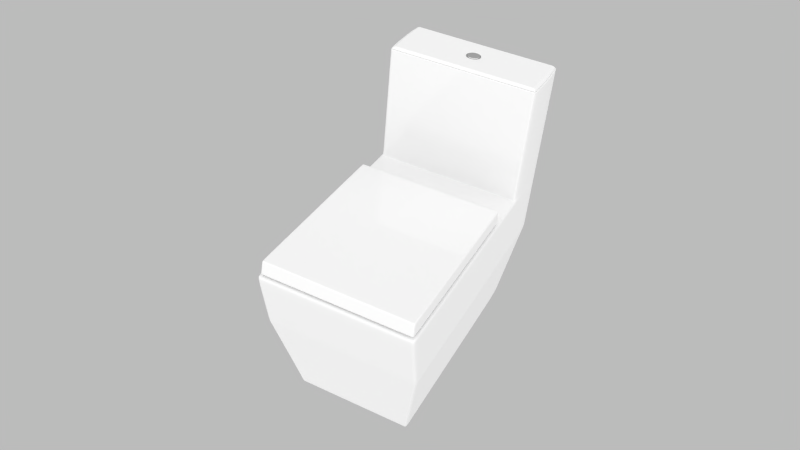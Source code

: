 # Source: Toilet.blend  (saved by Blender 2.78.0; exported with 4.5.12 LTS)
import bpy
from mathutils import Matrix  # noqa: F401  (used for matrix-valued properties, if any)

bpy.ops.wm.read_factory_settings(use_empty=True)
scene = bpy.context.scene
scene.name = 'Scene'

# ---- collections
col_collection_1 = bpy.data.collections.new('Collection 1'); scene.collection.children.link(col_collection_1)
col_collection_2 = bpy.data.collections.new('Collection 2'); scene.collection.children.link(col_collection_2)

# ---- materials (node trees are filled in below, after node groups)
mat_chrome = bpy.data.materials.new('Chrome')
mat_chrome.alpha_threshold = 0.0
mat_chrome.diffuse_color = (0.85, 0.85, 0.85, 1.0)
mat_chrome.roughness = 0.5
mat_chrome.line_color = (0.0, 0.0, 0.0, 1.0)
mat_crockery = bpy.data.materials.new('Crockery')
mat_crockery.alpha_threshold = 0.0
mat_crockery.diffuse_color = (1.0, 1.0, 1.0, 1.0)
mat_crockery.roughness = 0.5
mat_crockery.line_color = (0.0, 0.0, 0.0, 1.0)

# ---- material node trees
mat_chrome.use_nodes = True; mat_chrome.node_tree.nodes.clear()
_N = mat_chrome.node_tree.nodes; _L = mat_chrome.node_tree.links
n0 = _N.new('ShaderNodeBsdfAnisotropic'); n0.name = 'Glossy BSDF'; n0.location = (100, 300)
n0.distribution = 'BECKMANN'
n0.inputs[0].default_value = (0.5867, 0.5867, 0.5867, 1.0)
n0.inputs[1].default_value = 0.0
n1 = _N.new('ShaderNodeMixShader'); n1.name = 'Mix Shader'; n1.location = (334, 444)
n1.width = 150
n1.inputs[0].default_value = 0.85
n2 = _N.new('ShaderNodeBsdfDiffuse'); n2.name = 'Diffuse BSDF'; n2.location = (100, 435)
n2.inputs[0].default_value = (0.5935, 0.5935, 0.5935, 1.0)
n3 = _N.new('ShaderNodeOutputMaterial'); n3.name = 'Material Output'; n3.location = (562, 372)
n3.width = 120
_L.new(n0.outputs[0], n1.inputs[2])
_L.new(n2.outputs[0], n1.inputs[1])
_L.new(n1.outputs[0], n3.inputs[0])
n3.is_active_output = True
mat_crockery.use_nodes = True; mat_crockery.node_tree.nodes.clear()
_N = mat_crockery.node_tree.nodes; _L = mat_crockery.node_tree.links
n0 = _N.new('ShaderNodeBsdfDiffuse'); n0.name = 'Diffuse BSDF'; n0.location = (-59, 408)
n1 = _N.new('ShaderNodeOutputMaterial'); n1.name = 'Material Output'; n1.location = (364, 333)
n1.width = 120
n2 = _N.new('ShaderNodeMixShader'); n2.name = 'Mix Shader'; n2.location = (154, 371)
n2.width = 150
n2.inputs[0].default_value = 0.05
n3 = _N.new('ShaderNodeBsdfAnisotropic'); n3.name = 'Glossy BSDF'; n3.location = (-93, 303)
n3.distribution = 'BECKMANN'
n3.inputs[0].default_value = (1.0, 1.0, 1.0, 1.0)
n3.inputs[1].default_value = 0.0
_L.new(n3.outputs[0], n2.inputs[2])
_L.new(n2.outputs[0], n1.inputs[0])
_L.new(n0.outputs[0], n2.inputs[1])
n1.is_active_output = True

# ---- world
world_world = bpy.data.worlds.new('World'); scene.world = world_world
world_world.use_nodes = True; world_world.node_tree.nodes.clear()
_N = world_world.node_tree.nodes; _L = world_world.node_tree.links
n0 = _N.new('ShaderNodeOutputWorld'); n0.name = 'World Output'; n0.location = (300, 300)
n0.width = 120
n1 = _N.new('ShaderNodeBackground'); n1.name = 'Background'; n1.location = (10, 300)
n1.width = 150
n1.inputs[0].default_value = (0.5, 0.5, 0.5, 1.0)
_L.new(n1.outputs[0], n0.inputs[0])
n0.is_active_output = True
world_world.color = (0.05088, 0.05088, 0.05088)
world_world.use_sun_shadow = False
world_world.sun_shadow_jitter_overblur = 0.0
world_world.cycles.sampling_method = 'NONE'
world_world.cycles.sample_map_resolution = 256
world_world.light_settings.ao_factor = 0.25

# ---- cameras
cam_camera = bpy.data.cameras.new('Camera')
cam_camera.clip_end = 100.0
cam_camera.lens = 35.0
cam_camera.sensor_width = 32.0
cam_camera.sensor_height = 18.0
cam_camera.ortho_scale = 7.314
cam_camera.dof.focus_distance = 0.0

# ---- lights
light_sun = bpy.data.lights.new('Sun', 'SUN')
light_sun.transmission_factor = 0.0
light_sun.angle = 3.122
light_sun.energy = 2.5
light_sun.shadow_buffer_clip_start = 0.5
light_sun.shadow_soft_size = 100.0
light_sun.shadow_cascade_max_distance = 1000.0

# ---- meshes
me_plane_007 = bpy.data.meshes.new('Plane.007')
me_plane_007.from_pydata([(-0.01358, -0.01408, 0.004094), (-0.01921, -0.0004938, 0.004094), (-0.01358, 0.01309, 0.004094), (2.003e-09, 0.01872, 0.004094), (0.01358, 0.01309, 0.004094), (0.01921, -0.0004938, 0.004094), (0.01358, -0.01408, 0.004094), (-1.356e-09, -0.0197, 0.004094), (-0.01213, -0.01262, 0.004224), (-0.01715, -0.0004938, 0.004224), (-0.01213, 0.01164, 0.004224), (1.883e-09, 0.01666, 0.004224), (0.01213, 0.01164, 0.004224), (0.01715, -0.0004938, 0.004224), (0.01213, -0.01262, 0.004224), (-1.117e-09, -0.01765, 0.004224), (-0.01213, -0.01262, -0.0005787), (-0.01715, -0.0004938, -0.0005787), (-0.01213, 0.01164, -0.0005787), (1.883e-09, 0.01666, -0.0005787), (0.01213, 0.01164, -0.0005787), (0.01715, -0.0004938, -0.0005787), (0.01213, -0.01262, -0.0005787), (-1.117e-09, -0.01765, -0.0005787), (-0.0112, -0.0117, -0.0005787), (-0.01584, -0.0004938, -0.0005787), (-0.0112, 0.01071, -0.0005787), (1.817e-09, 0.01535, -0.0005787), (0.0112, 0.01071, -0.0005787), (0.01584, -0.0004938, -0.0005787), (0.0112, -0.0117, -0.0005787), (-9.53e-10, -0.01634, -0.0005787), (-0.0112, -0.0117, -0.0005787), (-0.01584, -0.0004938, -0.0005787), (-0.0112, 0.01071, -0.0005787), (1.817e-09, 0.01535, -0.0005787), (0.0112, 0.01071, -0.0005787), (0.01584, -0.0004938, -0.0005787), (0.0112, -0.0117, -0.0005787), (-9.53e-10, -0.01634, -0.0005787), (-0.0112, -0.0117, 0.005416), (-0.01584, -0.0004938, 0.005416), (-0.0112, 0.01071, 0.005416), (1.817e-09, 0.01535, 0.005416), (0.0112, 0.01071, 0.005416), (0.01584, -0.0004938, 0.005416), (0.0112, -0.0117, 0.005416), (-9.53e-10, -0.01634, 0.005416), (-0.007005, -0.007499, 0.006721), (-0.009907, -0.0004938, 0.006721), (-0.007005, 0.006512, 0.006721), (1.198e-09, 0.009413, 0.006721), (0.007005, 0.006512, 0.006721), (0.009907, -0.0004938, 0.006721), (0.007005, -0.007499, 0.006721), (-5.337e-10, -0.0104, 0.006721), (-0.001864, -0.002357, 0.007663), (-0.002636, -0.0004938, 0.007663), (-0.001864, 0.00137, 0.007663), (6.632e-10, 0.002142, 0.007663), (0.001864, 0.00137, 0.007663), (0.002636, -0.0004938, 0.007663), (0.001864, -0.002357, 0.007663), (2.024e-10, -0.003129, 0.007663), (3.194e-10, -0.0004938, 0.007525), (1.855e-09, 0.01612, -0.0005787), (0.01175, 0.01125, -0.0005787), (0.01175, -0.01224, -0.0005787), (-1.049e-09, -0.01711, -0.0005787), (-0.01175, 0.01125, -0.0005787), (0.01661, -0.0004938, -0.0005787), (-0.01661, -0.0004938, -0.0005787), (-0.01175, -0.01224, -0.0005787), (-0.0125, -0.01299, 0.004094), (-0.01768, -0.0004938, 0.004094), (1.913e-09, 0.01718, 0.004224), (0.0125, 0.01201, 0.004224), (0.0125, -0.01299, 0.004094), (-1.178e-09, -0.01817, 0.004094), (-0.0125, 0.01201, 0.004094), (0.01768, -0.0004938, 0.004094), (-0.01358, -0.01408, 0.0004069), (-0.01921, -0.0004938, 0.0004069), (-0.01358, 0.01309, 0.0004069), (2.003e-09, 0.01872, 0.0004069), (0.01358, 0.01309, 0.0004069), (0.01921, -0.0004938, 0.0004069), (0.01358, -0.01408, 0.0004069), (-1.356e-09, -0.0197, 0.0004069), (-0.01898, -0.0004938, 0.004224), (0.01342, 0.01293, 0.004224), (-1.329e-09, -0.01947, 0.004224), (-0.01342, -0.01391, 0.004224), (1.989e-09, 0.01849, 0.004224), (0.01342, -0.01391, 0.004224), (-0.01342, 0.01293, 0.004224), (0.01898, -0.0004938, 0.004224), (0.01194, -0.01243, 0.005444), (-1.054e-09, -0.01737, 0.005444), (-0.01194, 0.01144, 0.005444), (1.897e-09, 0.01639, 0.005444), (0.01688, -0.0004938, 0.005444), (-0.01688, -0.0004938, 0.005444), (0.01194, 0.01144, 0.005444), (-0.01194, -0.01243, 0.005444), (0.01747, -0.0004938, 0.004257), (0.01235, -0.01285, 0.004257), (-0.01747, -0.0004938, 0.004257), (-0.01235, 0.01186, 0.004257), (0.01235, 0.01186, 0.004257), (-1.098e-09, -0.01796, 0.004257), (-0.01235, -0.01285, 0.004257), (1.956e-09, 0.01697, 0.004257), (-0.02006, -0.0004938, 0.003934), (-0.01419, -0.01468, 0.003934), (0.01419, 0.01369, 0.003934), (2.061e-09, 0.01957, 0.003934), (-1.447e-09, -0.02056, 0.003934), (0.01419, -0.01468, 0.003934), (-0.01419, 0.01369, 0.003934), (0.02006, -0.0004938, 0.003934)], [], [(74, 73, 8, 9), (76, 75, 11, 12), (78, 77, 14, 15), (75, 79, 10, 11), (77, 80, 13, 14), (79, 74, 9, 10), (80, 76, 12, 13), (73, 78, 15, 8), (11, 10, 18, 19), (14, 13, 21, 22), (10, 9, 17, 18), (13, 12, 20, 21), (8, 15, 23, 16), (9, 8, 16, 17), (12, 11, 19, 20), (15, 14, 22, 23), (66, 65, 27, 28), (68, 67, 30, 31), (65, 69, 26, 27), (67, 70, 29, 30), (69, 71, 25, 26), (70, 66, 28, 29), (72, 68, 31, 24), (71, 72, 24, 25), (29, 28, 36, 37), (24, 31, 39, 32), (25, 24, 32, 33), (28, 27, 35, 36), (31, 30, 38, 39), (27, 26, 34, 35), (30, 29, 37, 38), (26, 25, 33, 34), (106, 105, 45, 46), (108, 107, 41, 42), (105, 109, 44, 45), (111, 110, 47, 40), (107, 111, 40, 41), (109, 112, 43, 44), (110, 106, 46, 47), (112, 108, 42, 43), (98, 97, 54, 55), (100, 99, 50, 51), (97, 101, 53, 54), (99, 102, 49, 50), (101, 103, 52, 53), (104, 98, 55, 48), (102, 104, 48, 49), (103, 100, 51, 52), (48, 55, 63, 56), (49, 48, 56, 57), (52, 51, 59, 60), (55, 54, 62, 63), (51, 50, 58, 59), (54, 53, 61, 62), (50, 49, 57, 58), (53, 52, 60, 61), (58, 57, 64), (61, 60, 64), (56, 63, 64), (57, 56, 64), (60, 59, 64), (63, 62, 64), (59, 58, 64), (62, 61, 64), (20, 19, 65, 66), (23, 22, 67, 68), (19, 18, 69, 65), (22, 21, 70, 67), (18, 17, 71, 69), (21, 20, 66, 70), (16, 23, 68, 72), (17, 16, 72, 71), (89, 92, 73, 74), (90, 93, 75, 76), (91, 94, 77, 78), (93, 95, 79, 75), (94, 96, 80, 77), (95, 89, 74, 79), (96, 90, 76, 80), (92, 91, 78, 73), (114, 113, 82, 81), (116, 115, 85, 84), (118, 117, 88, 87), (119, 116, 84, 83), (120, 118, 87, 86), (113, 119, 83, 82), (115, 120, 86, 85), (117, 114, 81, 88), (1, 0, 92, 89), (4, 3, 93, 90), (7, 6, 94, 91), (3, 2, 95, 93), (6, 5, 96, 94), (2, 1, 89, 95), (5, 4, 90, 96), (0, 7, 91, 92), (47, 46, 97, 98), (43, 42, 99, 100), (46, 45, 101, 97), (42, 41, 102, 99), (45, 44, 103, 101), (40, 47, 98, 104), (41, 40, 104, 102), (44, 43, 100, 103), (38, 37, 105, 106), (34, 33, 107, 108), (37, 36, 109, 105), (32, 39, 110, 111), (33, 32, 111, 107), (36, 35, 112, 109), (39, 38, 106, 110), (35, 34, 108, 112), (0, 1, 113, 114), (3, 4, 115, 116), (6, 7, 117, 118), (2, 3, 116, 119), (5, 6, 118, 120), (1, 2, 119, 113), (4, 5, 120, 115), (7, 0, 114, 117)])
me_plane_007.polygons.foreach_set('use_smooth', [True] * 120)
me_plane_007.materials.append(mat_chrome)
me_plane_007.use_remesh_preserve_volume = False
me_plane_007.use_remesh_preserve_attributes = False
me_plane_007.use_mirror_vertex_groups = False
me_plane_007.update()
me_plane_006 = bpy.data.meshes.new('Plane.006')
me_plane_006.from_pydata([(0.179, -0.06928, -0.001629), (0.1724, 0.06323, 0.004991), (0.179, 0.06829, -0.001629), (0.1724, -0.06422, 0.004991), (0.1786, 0.06799, -0.001237), (0.1731, 0.06375, 0.004318), (0.1731, -0.06473, 0.004318), (0.1786, -0.06898, -0.001237), (0.1673, 0.06323, 0.004991), (0.1673, -0.06422, 0.004991), (0.1737, -0.06928, -0.001629), (0.1737, 0.06829, -0.001629), (0.1733, -0.06898, -0.001237), (0.1679, -0.06477, 0.004273), (0.1733, 0.06799, -0.001237), (0.1679, 0.06378, 0.004273), (0.179, -0.06693, -0.001629), (0.179, 0.06595, -0.001629), (0.1724, -0.06205, 0.004991), (0.1724, 0.06106, 0.004991), (0.1786, 0.06566, -0.001237), (0.1786, -0.06664, -0.001237), (0.1731, 0.06155, 0.004318), (0.1731, -0.06254, 0.004318), (0.1737, 0.06595, -0.001629), (0.1737, -0.06693, -0.001629), (0.1673, -0.06205, 0.004991), (0.1673, 0.06106, 0.004991), (0.1815, -0.0004938, -0.001629), (0.1749, -0.0004938, 0.004991), (0.1811, -0.0004938, -0.001237), (0.1756, -0.0004938, 0.004318), (0.1761, -0.0004938, -0.001629), (0.1698, -0.0004938, 0.004991), (0.1775, 0.06688, 0.001544), (0.1775, -0.06787, 0.001544), (0.172, -0.06789, 0.00152), (0.172, 0.0669, 0.00152), (0.1775, -0.06557, 0.001544), (0.1775, 0.06458, 0.001544), (0.1801, -0.0004938, 0.001544), (-0.179, -0.06928, -0.001629), (-0.1724, 0.06323, 0.004991), (-0.179, 0.06829, -0.001629), (-0.1724, -0.06422, 0.004991), (0.0, -0.06928, -0.001629), (0.0, 0.06829, -0.001629), (0.0, -0.06422, 0.004991), (0.0, 0.06323, 0.004991), (-0.1786, 0.06799, -0.001237), (-0.1731, 0.06375, 0.004318), (-0.1731, -0.06473, 0.004318), (-0.1786, -0.06898, -0.001237), (0.0, -0.06591, 0.002784), (0.0, -0.06898, -0.001237), (0.0, 0.06799, -0.001237), (0.0, 0.06492, 0.002784), (-0.1673, 0.06323, 0.004991), (-0.1673, -0.06422, 0.004991), (-0.1737, -0.06928, -0.001629), (-0.1737, 0.06829, -0.001629), (-0.1733, -0.06898, -0.001237), (-0.1679, -0.06477, 0.004273), (-0.1733, 0.06799, -0.001237), (-0.1679, 0.06378, 0.004273), (-0.179, -0.06693, -0.001629), (-0.179, 0.06595, -0.001629), (-0.1724, -0.06205, 0.004991), (-0.1724, 0.06106, 0.004991), (0.0, -0.06693, -0.001629), (0.0, 0.06595, -0.001629), (0.0, -0.06205, 0.004991), (0.0, 0.06106, 0.004991), (-0.1786, 0.06566, -0.001237), (-0.1786, -0.06664, -0.001237), (-0.1731, 0.06155, 0.004318), (-0.1731, -0.06254, 0.004318), (-0.1737, 0.06595, -0.001629), (-0.1737, -0.06693, -0.001629), (-0.1673, -0.06205, 0.004991), (-0.1673, 0.06106, 0.004991), (-0.1815, -0.0004938, -0.001629), (-0.1749, -0.0004938, 0.004991), (-0.1811, -0.0004938, -0.001237), (-0.1756, -0.0004938, 0.004318), (-0.1761, -0.0004938, -0.001629), (-0.1698, -0.0004938, 0.004991), (-0.1775, 0.06688, 0.001544), (-0.1775, -0.06787, 0.001544), (0.0, -0.06846, 0.0007648), (0.0, 0.06748, 0.0007648), (-0.172, -0.06789, 0.00152), (-0.172, 0.0669, 0.00152), (-0.1775, -0.06557, 0.001544), (-0.1775, 0.06458, 0.001544), (-0.1801, -0.0004938, 0.001544), (0.03055, -0.06898, -0.001237), (0.02961, -0.06534, 0.003528), (0.02949, 0.06323, 0.004991), (0.02949, -0.06422, 0.004991), (0.03062, -0.06928, -0.001629), (0.03062, 0.06829, -0.001629), (0.03055, 0.06799, -0.001237), (0.02961, 0.06435, 0.003528), (0.03062, -0.06693, -0.001629), (0.03062, 0.06595, -0.001629), (0.02949, -0.06205, 0.004991), (0.02949, 0.06106, 0.004991), (0.01995, -0.0004938, -0.001629), (0.01884, -0.0004938, 0.004991), (0.03033, 0.06719, 0.001143), (0.03033, -0.06817, 0.001143), (-0.03055, -0.06898, -0.001237), (-0.02961, -0.06534, 0.003528), (-0.02949, 0.06323, 0.004991), (-0.02949, -0.06422, 0.004991), (-0.03062, -0.06928, -0.001629), (-0.03062, 0.06829, -0.001629), (-0.03055, 0.06799, -0.001237), (-0.02961, 0.06435, 0.003528), (-0.03062, -0.06693, -0.001629), (-0.03062, 0.06595, -0.001629), (-0.02949, -0.06205, 0.004991), (-0.02949, 0.06106, 0.004991), (-0.01995, -0.0004938, -0.001629), (-0.01884, -0.0004938, 0.004991), (-0.03033, 0.06719, 0.001143), (-0.03033, -0.06817, 0.001143), (0.1802, -0.03371, -0.001629), (0.1737, -0.03127, 0.004991), (-1.421e-09, -0.02045, -0.001629), (-1.323e-09, -0.01933, 0.004991), (0.1685, -0.03127, 0.004991), (0.1798, -0.03357, -0.001237), (0.1743, -0.03152, 0.004318), (0.1749, -0.03371, -0.001629), (0.1788, -0.03303, 0.001544), (-0.1802, -0.03371, -0.001629), (-0.1737, -0.03127, 0.004991), (-0.1685, -0.03127, 0.004991), (-0.1798, -0.03357, -0.001237), (-0.1743, -0.03152, 0.004318), (-0.1749, -0.03371, -0.001629), (-0.1788, -0.03303, 0.001544), (0.01411, -0.0146, -0.001629), (0.01332, -0.01381, 0.004991), (-0.01411, -0.0146, -0.001629), (-0.01332, -0.01381, 0.004991), (0.1798, 0.03258, -0.001237), (0.1743, 0.03053, 0.004318), (0.1749, 0.03273, -0.001629), (0.1802, 0.03273, -0.001629), (0.1737, 0.03028, 0.004991), (2.068e-09, 0.01946, -0.001629), (1.97e-09, 0.01834, 0.004991), (0.1685, 0.03028, 0.004991), (0.1788, 0.03204, 0.001544), (-0.1798, 0.03258, -0.001237), (-0.1743, 0.03053, 0.004318), (-0.1749, 0.03273, -0.001629), (-0.1802, 0.03273, -0.001629), (-0.1737, 0.03028, 0.004991), (-0.1685, 0.03028, 0.004991), (-0.1788, 0.03204, 0.001544), (0.01411, 0.01362, -0.001629), (0.01332, 0.01283, 0.004991), (-0.01411, 0.01362, -0.001629), (-0.01332, 0.01283, 0.004991), (-0.01358, -0.01408, 0.004094), (-0.01385, -0.01434, -0.0007327), (-0.01958, -0.0004938, -0.0007327), (-0.01921, -0.0004938, 0.004094), (-0.01385, 0.01335, -0.0007327), (-0.01358, 0.01309, 0.004094), (2.035e-09, 0.01909, -0.0007327), (2.003e-09, 0.01872, 0.004094), (0.01385, 0.01335, -0.0007327), (0.01358, 0.01309, 0.004094), (0.01958, -0.0004938, -0.0007327), (0.01921, -0.0004938, 0.004094), (0.01385, -0.01434, -0.0007327), (0.01358, -0.01408, 0.004094), (-1.388e-09, -0.02008, -0.0007327), (-1.356e-09, -0.0197, 0.004094)], [], [(24, 11, 2, 17), (27, 19, 1, 8), (22, 5, 1, 19), (13, 6, 3, 9), (103, 56, 48, 98), (17, 2, 4, 20), (39, 34, 5, 22), (10, 0, 7, 12), (36, 35, 6, 13), (101, 46, 55, 102), (110, 90, 56, 103), (105, 101, 11, 24), (107, 27, 8, 98), (97, 13, 9, 99), (5, 15, 8, 1), (100, 10, 12, 96), (111, 36, 13, 97), (2, 11, 14, 4), (34, 37, 15, 5), (10, 25, 16, 0), (150, 24, 17, 151), (9, 3, 18, 26), (155, 152, 19, 27), (6, 23, 18, 3), (149, 22, 19, 152), (0, 16, 21, 7), (151, 17, 20, 148), (35, 38, 23, 6), (156, 39, 22, 149), (100, 104, 25, 10), (164, 105, 24, 150), (99, 9, 26, 106), (165, 155, 27, 107), (135, 32, 28, 128), (132, 129, 29, 33), (134, 31, 29, 129), (128, 28, 30, 133), (136, 40, 31, 134), (144, 108, 32, 135), (145, 132, 33, 109), (20, 4, 34, 39), (12, 7, 35, 36), (102, 55, 90, 110), (96, 12, 36, 111), (4, 14, 37, 34), (7, 21, 38, 35), (148, 20, 39, 156), (133, 30, 40, 136), (77, 66, 43, 60), (80, 57, 42, 68), (75, 68, 42, 50), (62, 58, 44, 51), (119, 114, 48, 56), (66, 73, 49, 43), (94, 75, 50, 87), (59, 61, 52, 41), (91, 62, 51, 88), (117, 118, 55, 46), (126, 119, 56, 90), (121, 77, 60, 117), (123, 114, 57, 80), (113, 115, 58, 62), (50, 42, 57, 64), (116, 112, 61, 59), (127, 113, 62, 91), (43, 49, 63, 60), (87, 50, 64, 92), (59, 41, 65, 78), (159, 160, 66, 77), (58, 79, 67, 44), (162, 80, 68, 161), (51, 44, 67, 76), (158, 161, 68, 75), (41, 52, 74, 65), (160, 157, 73, 66), (88, 51, 76, 93), (163, 158, 75, 94), (116, 59, 78, 120), (166, 159, 77, 121), (115, 122, 79, 58), (167, 123, 80, 162), (142, 137, 81, 85), (139, 86, 82, 138), (141, 138, 82, 84), (137, 140, 83, 81), (143, 141, 84, 95), (146, 142, 85, 124), (147, 125, 86, 139), (73, 94, 87, 49), (61, 91, 88, 52), (118, 126, 90, 55), (112, 127, 91, 61), (49, 87, 92, 63), (52, 88, 93, 74), (157, 163, 94, 73), (140, 143, 95, 83), (15, 103, 98, 8), (11, 101, 102, 14), (37, 110, 103, 15), (70, 46, 101, 105), (72, 107, 98, 48), (53, 97, 99, 47), (45, 100, 96, 54), (89, 111, 97, 53), (45, 69, 104, 100), (153, 70, 105, 164), (47, 99, 106, 71), (154, 165, 107, 72), (14, 102, 110, 37), (54, 96, 111, 89), (64, 57, 114, 119), (60, 63, 118, 117), (92, 64, 119, 126), (70, 121, 117, 46), (72, 48, 114, 123), (53, 47, 115, 113), (45, 54, 112, 116), (89, 53, 113, 127), (45, 116, 120, 69), (153, 166, 121, 70), (47, 71, 122, 115), (154, 72, 123, 167), (63, 92, 126, 118), (54, 89, 127, 112), (25, 135, 128, 16), (26, 18, 129, 132), (23, 134, 129, 18), (16, 128, 133, 21), (38, 136, 134, 23), (104, 144, 135, 25), (106, 26, 132, 145), (21, 133, 136, 38), (78, 65, 137, 142), (79, 139, 138, 67), (76, 67, 138, 141), (65, 74, 140, 137), (93, 76, 141, 143), (120, 78, 142, 146), (122, 147, 139, 79), (74, 93, 143, 140), (69, 130, 144, 104), (71, 106, 145, 131), (69, 120, 146, 130), (71, 131, 147, 122), (32, 150, 151, 28), (33, 29, 152, 155), (31, 149, 152, 29), (28, 151, 148, 30), (40, 156, 149, 31), (108, 164, 150, 32), (109, 33, 155, 165), (30, 148, 156, 40), (85, 81, 160, 159), (86, 162, 161, 82), (84, 82, 161, 158), (81, 83, 157, 160), (95, 84, 158, 163), (124, 85, 159, 166), (125, 167, 162, 86), (83, 95, 163, 157), (171, 125, 147, 168), (173, 167, 125, 171), (175, 154, 167, 173), (177, 165, 154, 175), (179, 109, 165, 177), (181, 145, 109, 179), (183, 131, 145, 181), (168, 147, 131, 183), (124, 170, 169, 146), (170, 171, 168, 169), (166, 172, 170, 124), (172, 173, 171, 170), (153, 174, 172, 166), (174, 175, 173, 172), (164, 176, 174, 153), (176, 177, 175, 174), (108, 178, 176, 164), (178, 179, 177, 176), (144, 180, 178, 108), (180, 181, 179, 178), (130, 182, 180, 144), (182, 183, 181, 180), (146, 169, 182, 130), (169, 168, 183, 182)])
me_plane_006.polygons.foreach_set('use_smooth', [True] * 184)
me_plane_006.materials.append(mat_crockery)
me_plane_006.use_remesh_preserve_volume = False
me_plane_006.use_remesh_preserve_attributes = False
me_plane_006.use_mirror_vertex_groups = False
me_plane_006.update()
me_cylinder = bpy.data.meshes.new('Cylinder')
me_cylinder.from_pydata([(-6.178e-12, -1.03e-10, -0.0004724), (0.0, 0.0, 0.003175), (-6.178e-12, 0.00562, -0.0004724), (0.0, 0.00635, 0.003175), (0.00281, 0.004867, -0.0004724), (0.003175, 0.005499, 0.003175), (0.004867, 0.00281, -0.0004724), (0.005499, 0.003175, 0.003175), (0.00562, -3.486e-10, -0.0004724), (0.00635, -2.776e-10, 0.003175), (0.004867, -0.00281, -0.0004724), (0.005499, -0.003175, 0.003175), (0.00281, -0.004867, -0.0004724), (0.003175, -0.005499, 0.003175), (8.424e-10, -0.00562, -0.0004724), (9.588e-10, -0.00635, 0.003175), (-0.00281, -0.004867, -0.0004724), (-0.003175, -0.005499, 0.003175), (-0.004867, -0.00281, -0.0004724), (-0.005499, -0.003175, 0.003175), (-0.00562, -2.716e-09, -0.0004724), (-0.00635, -2.952e-09, 0.003175), (-0.004867, 0.00281, -0.0004724), (-0.005499, 0.003175, 0.003175), (-0.00281, 0.004867, -0.0004724), (-0.003175, 0.005499, 0.003175), (0.0, 0.00635, 0.00301), (0.003175, 0.005499, 0.00301), (0.005499, 0.003175, 0.00301), (0.00635, -2.776e-10, 0.00301), (0.005499, -0.003175, 0.00301), (0.003175, -0.005499, 0.00301), (9.588e-10, -0.00635, 0.00301), (-0.003175, -0.005499, 0.00301), (-0.005499, -0.003175, 0.00301), (-0.00635, -2.952e-09, 0.00301), (-0.005499, 0.003175, 0.00301), (-0.003175, 0.005499, 0.00301), (-0.3284, -1.03e-10, -0.0004724), (-0.3284, 0.0, 0.003175), (-0.3284, 0.00562, -0.0004724), (-0.3284, 0.00635, 0.003175), (-0.3312, 0.004867, -0.0004724), (-0.3316, 0.005499, 0.003175), (-0.3333, 0.00281, -0.0004724), (-0.3339, 0.003175, 0.003175), (-0.334, -3.486e-10, -0.0004724), (-0.3348, -2.776e-10, 0.003175), (-0.3333, -0.00281, -0.0004724), (-0.3339, -0.003175, 0.003175), (-0.3312, -0.004867, -0.0004724), (-0.3316, -0.005499, 0.003175), (-0.3284, -0.00562, -0.0004724), (-0.3284, -0.00635, 0.003175), (-0.3256, -0.004867, -0.0004724), (-0.3252, -0.005499, 0.003175), (-0.3235, -0.00281, -0.0004724), (-0.3229, -0.003175, 0.003175), (-0.3228, -2.716e-09, -0.0004724), (-0.3221, -2.952e-09, 0.003175), (-0.3235, 0.00281, -0.0004724), (-0.3229, 0.003175, 0.003175), (-0.3256, 0.004867, -0.0004724), (-0.3252, 0.005499, 0.003175), (-0.3284, 0.00635, 0.00301), (-0.3316, 0.005499, 0.00301), (-0.3339, 0.003175, 0.00301), (-0.3348, -2.776e-10, 0.00301), (-0.3339, -0.003175, 0.00301), (-0.3316, -0.005499, 0.00301), (-0.3284, -0.00635, 0.00301), (-0.3252, -0.005499, 0.00301), (-0.3229, -0.003175, 0.00301), (-0.3221, -2.952e-09, 0.00301), (-0.3229, 0.003175, 0.00301), (-0.3252, 0.005499, 0.00301), (-6.178e-12, 0.3592, -0.0004724), (0.0, 0.3592, 0.003175), (-6.178e-12, 0.3536, -0.0004724), (0.0, 0.3528, 0.003175), (0.00281, 0.3543, -0.0004724), (0.003175, 0.3537, 0.003175), (0.004867, 0.3564, -0.0004724), (0.005499, 0.356, 0.003175), (0.00562, 0.3592, -0.0004724), (0.00635, 0.3592, 0.003175), (0.004867, 0.362, -0.0004724), (0.005499, 0.3624, 0.003175), (0.00281, 0.364, -0.0004724), (0.003175, 0.3647, 0.003175), (8.424e-10, 0.3648, -0.0004724), (9.588e-10, 0.3655, 0.003175), (-0.00281, 0.364, -0.0004724), (-0.003175, 0.3647, 0.003175), (-0.004867, 0.362, -0.0004724), (-0.005499, 0.3624, 0.003175), (-0.00562, 0.3592, -0.0004724), (-0.00635, 0.3592, 0.003175), (-0.004867, 0.3564, -0.0004724), (-0.005499, 0.356, 0.003175), (-0.00281, 0.3543, -0.0004724), (-0.003175, 0.3537, 0.003175), (0.0, 0.3528, 0.00301), (0.003175, 0.3537, 0.00301), (0.005499, 0.356, 0.00301), (0.00635, 0.3592, 0.00301), (0.005499, 0.3624, 0.00301), (0.003175, 0.3647, 0.00301), (9.588e-10, 0.3655, 0.00301), (-0.003175, 0.3647, 0.00301), (-0.005499, 0.3624, 0.00301), (-0.00635, 0.3592, 0.00301), (-0.005499, 0.356, 0.00301), (-0.003175, 0.3537, 0.00301), (-0.3284, 0.3592, -0.0004724), (-0.3284, 0.3592, 0.003175), (-0.3284, 0.3536, -0.0004724), (-0.3284, 0.3528, 0.003175), (-0.3312, 0.3543, -0.0004724), (-0.3316, 0.3537, 0.003175), (-0.3333, 0.3564, -0.0004724), (-0.3339, 0.356, 0.003175), (-0.334, 0.3592, -0.0004724), (-0.3348, 0.3592, 0.003175), (-0.3333, 0.362, -0.0004724), (-0.3339, 0.3624, 0.003175), (-0.3312, 0.364, -0.0004724), (-0.3316, 0.3647, 0.003175), (-0.3284, 0.3648, -0.0004724), (-0.3284, 0.3655, 0.003175), (-0.3256, 0.364, -0.0004724), (-0.3252, 0.3647, 0.003175), (-0.3235, 0.362, -0.0004724), (-0.3229, 0.3624, 0.003175), (-0.3228, 0.3592, -0.0004724), (-0.3221, 0.3592, 0.003175), (-0.3235, 0.3564, -0.0004724), (-0.3229, 0.356, 0.003175), (-0.3256, 0.3543, -0.0004724), (-0.3252, 0.3537, 0.003175), (-0.3284, 0.3528, 0.00301), (-0.3316, 0.3537, 0.00301), (-0.3339, 0.356, 0.00301), (-0.3348, 0.3592, 0.00301), (-0.3339, 0.3624, 0.00301), (-0.3316, 0.3647, 0.00301), (-0.3284, 0.3655, 0.00301), (-0.3252, 0.3647, 0.00301), (-0.3229, 0.3624, 0.00301), (-0.3221, 0.3592, 0.00301), (-0.3229, 0.356, 0.00301), (-0.3252, 0.3537, 0.00301)], [], [(0, 2, 4), (1, 5, 3), (26, 3, 5, 27), (0, 4, 6), (1, 7, 5), (27, 5, 7, 28), (0, 6, 8), (1, 9, 7), (28, 7, 9, 29), (0, 8, 10), (1, 11, 9), (29, 9, 11, 30), (0, 10, 12), (1, 13, 11), (30, 11, 13, 31), (0, 12, 14), (1, 15, 13), (31, 13, 15, 32), (0, 14, 16), (1, 17, 15), (32, 15, 17, 33), (0, 16, 18), (1, 19, 17), (33, 17, 19, 34), (0, 18, 20), (1, 21, 19), (34, 19, 21, 35), (0, 20, 22), (1, 23, 21), (35, 21, 23, 36), (0, 22, 24), (1, 25, 23), (36, 23, 25, 37), (0, 24, 2), (1, 3, 25), (37, 25, 3, 26), (2, 26, 27, 4), (4, 27, 28, 6), (6, 28, 29, 8), (8, 29, 30, 10), (10, 30, 31, 12), (12, 31, 32, 14), (14, 32, 33, 16), (16, 33, 34, 18), (18, 34, 35, 20), (20, 35, 36, 22), (22, 36, 37, 24), (24, 37, 26, 2), (38, 42, 40), (39, 41, 43), (64, 65, 43, 41), (38, 44, 42), (39, 43, 45), (65, 66, 45, 43), (38, 46, 44), (39, 45, 47), (66, 67, 47, 45), (38, 48, 46), (39, 47, 49), (67, 68, 49, 47), (38, 50, 48), (39, 49, 51), (68, 69, 51, 49), (38, 52, 50), (39, 51, 53), (69, 70, 53, 51), (38, 54, 52), (39, 53, 55), (70, 71, 55, 53), (38, 56, 54), (39, 55, 57), (71, 72, 57, 55), (38, 58, 56), (39, 57, 59), (72, 73, 59, 57), (38, 60, 58), (39, 59, 61), (73, 74, 61, 59), (38, 62, 60), (39, 61, 63), (74, 75, 63, 61), (38, 40, 62), (39, 63, 41), (75, 64, 41, 63), (40, 42, 65, 64), (42, 44, 66, 65), (44, 46, 67, 66), (46, 48, 68, 67), (48, 50, 69, 68), (50, 52, 70, 69), (52, 54, 71, 70), (54, 56, 72, 71), (56, 58, 73, 72), (58, 60, 74, 73), (60, 62, 75, 74), (62, 40, 64, 75), (76, 80, 78), (77, 79, 81), (102, 103, 81, 79), (76, 82, 80), (77, 81, 83), (103, 104, 83, 81), (76, 84, 82), (77, 83, 85), (104, 105, 85, 83), (76, 86, 84), (77, 85, 87), (105, 106, 87, 85), (76, 88, 86), (77, 87, 89), (106, 107, 89, 87), (76, 90, 88), (77, 89, 91), (107, 108, 91, 89), (76, 92, 90), (77, 91, 93), (108, 109, 93, 91), (76, 94, 92), (77, 93, 95), (109, 110, 95, 93), (76, 96, 94), (77, 95, 97), (110, 111, 97, 95), (76, 98, 96), (77, 97, 99), (111, 112, 99, 97), (76, 100, 98), (77, 99, 101), (112, 113, 101, 99), (76, 78, 100), (77, 101, 79), (113, 102, 79, 101), (78, 80, 103, 102), (80, 82, 104, 103), (82, 84, 105, 104), (84, 86, 106, 105), (86, 88, 107, 106), (88, 90, 108, 107), (90, 92, 109, 108), (92, 94, 110, 109), (94, 96, 111, 110), (96, 98, 112, 111), (98, 100, 113, 112), (100, 78, 102, 113), (114, 116, 118), (115, 119, 117), (140, 117, 119, 141), (114, 118, 120), (115, 121, 119), (141, 119, 121, 142), (114, 120, 122), (115, 123, 121), (142, 121, 123, 143), (114, 122, 124), (115, 125, 123), (143, 123, 125, 144), (114, 124, 126), (115, 127, 125), (144, 125, 127, 145), (114, 126, 128), (115, 129, 127), (145, 127, 129, 146), (114, 128, 130), (115, 131, 129), (146, 129, 131, 147), (114, 130, 132), (115, 133, 131), (147, 131, 133, 148), (114, 132, 134), (115, 135, 133), (148, 133, 135, 149), (114, 134, 136), (115, 137, 135), (149, 135, 137, 150), (114, 136, 138), (115, 139, 137), (150, 137, 139, 151), (114, 138, 116), (115, 117, 139), (151, 139, 117, 140), (116, 140, 141, 118), (118, 141, 142, 120), (120, 142, 143, 122), (122, 143, 144, 124), (124, 144, 145, 126), (126, 145, 146, 128), (128, 146, 147, 130), (130, 147, 148, 132), (132, 148, 149, 134), (134, 149, 150, 136), (136, 150, 151, 138), (138, 151, 140, 116)])
me_cylinder.polygons.foreach_set('use_smooth', [True] * 192)
me_cylinder.materials.append(mat_crockery)
me_cylinder.use_remesh_preserve_volume = False
me_cylinder.use_remesh_preserve_attributes = False
me_cylinder.use_mirror_vertex_groups = False
me_cylinder.update()
me_plane_005 = bpy.data.meshes.new('Plane.005')
me_plane_005.from_pydata([(0.1789, -0.2335, 0.0), (0.1777, 0.1992, 0.03492), (0.1789, 0.2033, 0.0), (0.1777, -0.2294, 0.03492), (0.0, -0.2335, 0.0), (0.0, 0.2033, 0.0), (0.0, -0.2294, 0.03492), (0.0, 0.1992, 0.03492), (0.1789, -0.2284, 0.0), (0.1789, 0.1982, 0.0), (0.1777, -0.2244, 0.03492), (0.1777, 0.1942, 0.03492), (0.0, -0.2284, 0.0), (0.0, 0.1982, 0.0), (0.0, -0.2244, 0.03492), (0.0, 0.1942, 0.03492), (0.1681, 0.1992, 0.03492), (0.1681, -0.2294, 0.03492), (0.1691, -0.2335, 0.0), (0.1691, 0.2033, 0.0), (0.1691, -0.2284, 0.0), (0.1691, 0.1982, 0.0), (0.1681, -0.2244, 0.03492), (0.1681, 0.1942, 0.03492), (0.1779, 0.1999, 0.02882), (0.1779, -0.2301, 0.02882), (0.0, -0.2301, 0.02882), (0.0, 0.1999, 0.02882), (0.1779, -0.2251, 0.02882), (0.1779, 0.1949, 0.02882), (0.1682, -0.2301, 0.02882), (0.1682, 0.1999, 0.02882), (0.1787, -0.2328, 0.006441), (0.0, 0.2025, 0.006441), (0.1787, 0.2025, 0.006441), (0.0, -0.2328, 0.006441), (0.1787, -0.2277, 0.006441), (0.1787, 0.1975, 0.006441), (0.1689, -0.2328, 0.006441), (0.1689, 0.2025, 0.006441)], [], [(21, 19, 2, 9), (23, 11, 1, 16), (29, 24, 1, 11), (18, 20, 8, 0), (30, 25, 3, 17), (31, 27, 7, 16), (20, 21, 9, 8), (17, 3, 10, 22), (22, 10, 11, 23), (25, 28, 10, 3), (28, 29, 11, 10), (13, 5, 19, 21), (15, 23, 16, 7), (4, 12, 20, 18), (26, 30, 17, 6), (24, 31, 16, 1), (12, 13, 21, 20), (6, 17, 22, 14), (14, 22, 23, 15), (37, 34, 24, 29), (38, 32, 25, 30), (39, 33, 27, 31), (32, 36, 28, 25), (36, 37, 29, 28), (35, 38, 30, 26), (34, 39, 31, 24), (9, 2, 34, 37), (18, 0, 32, 38), (19, 5, 33, 39), (0, 8, 36, 32), (8, 9, 37, 36), (4, 18, 38, 35), (2, 19, 39, 34)])
me_plane_005.materials.append(mat_crockery)
me_plane_005.use_remesh_preserve_volume = False
me_plane_005.use_remesh_preserve_attributes = False
me_plane_005.use_mirror_vertex_groups = False
me_plane_005.update()
me_cube = bpy.data.meshes.new('Cube')
me_cube.from_pydata([(0.0, -0.2716, 0.07093), (0.0, 0.3048, 0.07093), (0.2339, 0.3048, -0.3048), (0.2339, -0.2019, -0.3048), (0.3048, -0.2716, 0.07093), (0.3048, 0.3048, 0.07093), (0.3048, 0.3048, 0.3048), (0.3048, -0.3048, 0.3048), (0.0, 0.3048, 0.3048), (0.0, 0.3048, -0.3048), (0.0, -0.3048, 0.3048), (0.0, -0.2019, -0.3048), (0.2359, 0.3048, -0.294), (0.2359, -0.2019, -0.294), (0.0, 0.3048, -0.294), (0.0, -0.2019, -0.294), (0.3027, 0.3048, 0.05966), (0.3027, -0.2696, 0.05966), (0.0, 0.3048, 0.05966), (0.0, -0.2696, 0.05966), (0.0, -0.2737, 0.08262), (0.0, 0.3048, 0.08262), (0.3048, -0.2737, 0.08262), (0.3048, 0.3048, 0.08262), (0.0, -0.3048, 0.2921), (0.0, 0.3048, 0.2921), (0.3048, -0.3048, 0.2921), (0.3048, 0.3048, 0.2921), (0.2911, -0.2716, 0.07093), (0.2911, 0.3048, 0.07093), (0.2911, 0.3048, 0.3048), (0.2234, -0.2019, -0.3048), (0.2234, 0.3048, -0.3048), (0.2911, -0.3048, 0.3048), (0.2253, 0.3048, -0.294), (0.2253, -0.2019, -0.294), (0.2891, 0.3048, 0.05966), (0.2891, -0.2696, 0.05966), (0.2911, -0.2737, 0.08262), (0.2911, 0.3048, 0.08262), (0.2911, -0.3048, 0.2921), (0.2911, 0.3048, 0.2921), (0.3048, 0.179, 0.07093), (0.3048, 0.179, 0.3048), (0.2339, 0.179, -0.3048), (0.0, 0.179, -0.3048), (0.0, 0.179, 0.3048), (0.2359, 0.179, -0.294), (0.3027, 0.179, 0.05966), (0.3048, 0.179, 0.08262), (0.3048, 0.179, 0.2921), (0.2234, 0.179, -0.3048), (0.2911, 0.179, 0.3048), (0.3048, 0.3048, 0.7445), (0.0, 0.3048, 0.7445), (0.2911, 0.3048, 0.7445), (0.3048, 0.179, 0.7445), (0.0, 0.1841, 0.7445), (0.2911, 0.179, 0.7445), (0.2911, 0.179, 0.314), (0.0, 0.3048, 0.314), (0.2911, 0.3048, 0.314), (0.3048, 0.3048, 0.314), (0.3048, 0.179, 0.314), (0.0, 0.179, 0.314), (0.3048, 0.1702, 0.3048), (0.0, 0.1702, -0.3048), (0.0, 0.1702, 0.3048), (0.2234, 0.1702, -0.3048), (0.2911, 0.1702, 0.3048), (0.3048, 0.1702, 0.07093), (0.2339, 0.1702, -0.3048), (0.2359, 0.1702, -0.294), (0.3027, 0.1702, 0.05966), (0.3048, 0.1702, 0.08262), (0.3048, 0.1702, 0.2921), (0.2911, 0.179, 0.7335), (0.0, 0.3048, 0.7335), (0.3048, 0.3048, 0.7335), (0.2911, 0.3048, 0.7335), (0.3048, 0.179, 0.7335), (0.0, 0.179, 0.7335), (0.2911, 0.2996, 0.7445), (0.2923, 0.2996, 0.7445), (0.0, 0.2996, 0.7445), (0.2923, 0.1841, 0.7445), (0.0, 0.179, 0.7445), (0.2911, 0.1841, 0.7445), (0.0, 0.1841, 0.4356), (0.2911, 0.2996, 0.4356), (0.2996, 0.2996, 0.4356), (0.0, 0.2996, 0.4356), (0.2996, 0.1841, 0.4356), (0.2911, 0.1841, 0.4356), (0.0, 0.2996, 0.4603), (0.2911, 0.2996, 0.4603), (0.2911, 0.1841, 0.4603), (0.0, 0.1841, 0.4603), (0.2996, 0.2996, 0.4603), (0.2996, 0.1841, 0.4603), (0.3036, 0.3039, 0.7445), (0.2911, 0.3039, 0.7445), (0.0, 0.3039, 0.7445), (0.3036, 0.1799, 0.7445), (0.0, 0.1799, 0.7445), (0.2911, 0.1799, 0.7445), (0.2911, 0.3002, 0.7445), (0.0, 0.3002, 0.7445), (0.0, 0.1835, 0.7445), (0.2911, 0.1835, 0.7445), (0.2931, 0.3002, 0.7445), (0.2931, 0.1835, 0.7445), (0.3048, -0.2822, 0.3048), (0.0, -0.1794, -0.3048), (0.0, -0.2822, 0.3048), (0.2234, -0.1794, -0.3048), (0.2911, -0.2822, 0.3048), (0.3048, -0.249, 0.07093), (0.2339, -0.1794, -0.3048), (0.2359, -0.1794, -0.294), (0.3027, -0.249, 0.05966), (0.3048, -0.249, 0.08262), (0.3048, -0.2822, 0.2921), (0.3048, 0.09166, 0.3048), (0.0, 0.09166, -0.3048), (0.0, 0.09166, 0.3048), (0.2234, 0.09166, -0.3048), (0.2911, 0.09166, 0.3048), (0.3048, 0.09166, 0.07093), (0.2339, 0.09166, -0.3048), (0.2359, 0.09166, -0.294), (0.3027, 0.09166, 0.05966), (0.3048, 0.09166, 0.08262), (0.3048, 0.09166, 0.2921), (0.3048, 0.05782, 0.3048), (0.0, 0.05782, -0.3048), (0.0, 0.05782, 0.3048), (0.2234, 0.05782, -0.3048), (0.2911, 0.05782, 0.3048), (0.3048, 0.05782, 0.07093), (0.2339, 0.05782, -0.3048), (0.2359, 0.05782, -0.294), (0.3027, 0.05782, 0.05966), (0.3048, 0.05782, 0.08262), (0.3048, 0.05782, 0.2921), (0.2677, 0.3048, 0.07093), (0.2072, 0.3048, -0.294), (0.2658, 0.3048, 0.05966), (0.2677, 0.3048, 0.08262), (0.2677, 0.3048, 0.2921), (0.2677, -0.2716, 0.07093), (0.2677, 0.3048, 0.3048), (0.2054, -0.2019, -0.3048), (0.2054, 0.3048, -0.3048), (0.2677, -0.3048, 0.3048), (0.2072, -0.2019, -0.294), (0.2658, -0.2696, 0.05966), (0.2677, -0.2737, 0.08262), (0.2677, -0.3048, 0.2921), (0.2677, 0.179, 0.3048), (0.2054, 0.179, -0.3048), (0.2677, 0.3048, 0.7445), (0.2677, 0.179, 0.7445), (0.2677, 0.3048, 0.314), (0.2677, 0.179, 0.314), (0.2677, 0.1702, 0.3048), (0.2054, 0.1702, -0.3048), (0.2677, 0.3048, 0.7335), (0.2677, 0.179, 0.7335), (0.2677, 0.2996, 0.7445), (0.2677, 0.1841, 0.7445), (0.2677, 0.2996, 0.4356), (0.2677, 0.1841, 0.4356), (0.2677, 0.1841, 0.4603), (0.2677, 0.2996, 0.4603), (0.2677, 0.3039, 0.7445), (0.2677, 0.1799, 0.7445), (0.2677, 0.3002, 0.7445), (0.2677, 0.1835, 0.7445), (0.2677, -0.2822, 0.3048), (0.2054, -0.1794, -0.3048), (0.2677, 0.09166, 0.3048), (0.2054, 0.09166, -0.3048), (0.2677, 0.05782, 0.3048), (0.2054, 0.05782, -0.3048), (0.0, -0.2151, -0.06969), (0.0, -0.01148, -0.08211), (0.2149, -0.2151, -0.06969), (0.2149, -0.009259, -0.06969), (0.3048, -0.285, 0.3048), (0.0, -0.1821, -0.3048), (0.0, -0.285, 0.3048), (0.2234, -0.1821, -0.3048), (0.2911, -0.285, 0.3048), (0.3048, -0.2517, 0.07093), (0.2339, -0.1821, -0.3048), (0.2359, -0.1821, -0.294), (0.3027, -0.2517, 0.05966), (0.3048, -0.2517, 0.08262), (0.3048, -0.285, 0.2921), (0.2677, -0.285, 0.3048), (0.2054, -0.1821, -0.3048), (0.2089, 0.179, -0.3048), (0.2722, 0.3048, 0.314), (0.2089, 0.1702, -0.3048), (0.2722, 0.3048, 0.7335), (0.2722, 0.2996, 0.4603), (0.2722, 0.1799, 0.7445), (0.2722, 0.1835, 0.7445), (0.2089, -0.1794, -0.3048), (0.2089, 0.09166, -0.3048), (0.2089, 0.05782, -0.3048), (0.2722, 0.3048, 0.07093), (0.2107, 0.3048, -0.294), (0.2703, 0.3048, 0.05966), (0.2722, 0.3048, 0.08262), (0.2722, 0.3048, 0.2921), (0.2722, -0.2716, 0.07093), (0.2722, 0.3048, 0.3048), (0.2089, -0.2019, -0.3048), (0.2089, 0.3048, -0.3048), (0.2722, -0.3048, 0.3048), (0.2107, -0.2019, -0.294), (0.2703, -0.2696, 0.05966), (0.2722, -0.2737, 0.08262), (0.2722, -0.3048, 0.2921), (0.2722, 0.179, 0.3048), (0.2722, 0.3048, 0.7445), (0.2722, 0.179, 0.7445), (0.2722, 0.179, 0.314), (0.2722, 0.1702, 0.3048), (0.2722, 0.179, 0.7335), (0.2722, 0.2996, 0.7445), (0.2722, 0.1841, 0.7445), (0.2722, 0.2996, 0.4356), (0.2722, 0.1841, 0.4356), (0.2722, 0.1841, 0.4603), (0.2722, 0.3039, 0.7445), (0.2722, 0.3002, 0.7445), (0.2722, -0.2822, 0.3048), (0.2722, 0.09166, 0.3048), (0.2722, 0.05782, 0.3048), (0.2089, -0.1821, -0.3048), (0.2722, -0.285, 0.3048), (0.3048, 0.06191, 0.3048), (0.0, 0.06191, -0.3048), (0.0, 0.06191, 0.3048), (0.2234, 0.06191, -0.3048), (0.2911, 0.06191, 0.3048), (0.3048, 0.06191, 0.07093), (0.2339, 0.06191, -0.3048), (0.2359, 0.06191, -0.294), (0.3027, 0.06191, 0.05966), (0.3048, 0.06191, 0.08262), (0.3048, 0.06191, 0.2921), (0.2677, 0.06191, 0.3048), (0.2054, 0.06191, -0.3048), (0.2089, 0.06191, -0.3048), (0.2722, 0.06191, 0.3048), (0.0, 0.05542, 0.2914), (0.2658, 0.05542, 0.2914), (0.2658, -0.2798, 0.2914), (0.0, -0.2798, 0.2914), (0.0, 0.007912, 0.02617), (0.2267, 0.005686, 0.01374), (0.2267, -0.2301, 0.01374), (0.0, -0.2301, 0.01374), (0.05841, 0.3048, 0.07093), (0.04521, 0.3048, -0.294), (0.058, 0.3048, 0.05966), (0.05841, 0.3048, 0.08262), (0.05841, 0.3048, 0.2921), (0.05841, -0.2716, 0.07093), (0.05841, 0.3048, 0.3048), (0.04481, -0.2019, -0.3048), (0.04481, 0.3048, -0.3048), (0.05841, -0.3048, 0.3048), (0.04521, -0.2019, -0.294), (0.058, -0.2696, 0.05966), (0.05841, -0.2737, 0.08262), (0.05841, -0.3048, 0.2921), (0.05841, 0.179, 0.3048), (0.05841, 0.3048, 0.7445), (0.05841, 0.179, 0.7445), (0.05841, 0.179, 0.314), (0.05841, 0.1702, 0.3048), (0.05841, 0.179, 0.7335), (0.05841, 0.2996, 0.7445), (0.05841, 0.1841, 0.7445), (0.05841, 0.2996, 0.4356), (0.05841, 0.1841, 0.4356), (0.05841, 0.1841, 0.4603), (0.05841, 0.3039, 0.7445), (0.05841, 0.3002, 0.7445), (0.05841, -0.2822, 0.3048), (0.05841, 0.09166, 0.3048), (0.05841, 0.05782, 0.3048), (0.04481, 0.179, -0.3048), (0.05841, 0.3048, 0.314), (0.04481, 0.1702, -0.3048), (0.05841, 0.3048, 0.7335), (0.05841, 0.2996, 0.4603), (0.05841, 0.1799, 0.7445), (0.05841, 0.1835, 0.7445), (0.04481, -0.1794, -0.3048), (0.04481, 0.09166, -0.3048), (0.04481, 0.05782, -0.3048), (0.04689, -0.2151, -0.06969), (0.03889, -0.008644, -0.06625), (0.05841, -0.285, 0.3048), (0.04481, -0.1821, -0.3048), (0.05841, 0.06191, 0.3048), (0.04481, 0.06191, -0.3048), (0.058, 0.05542, 0.2914), (0.058, -0.2798, 0.2914), (0.03889, 0.005071, 0.01031), (0.04945, -0.2301, 0.01374), (0.0, 0.1063, -0.2419), (0.0, 0.1212, -0.1585), (0.07594, 0.1063, -0.2419), (0.0801, 0.1212, -0.1585), (0.05223, -0.1821, -0.3048), (0.05223, 0.06191, -0.3048), (0.06759, 0.05542, 0.2914), (0.05635, 0.003082, 0.001263), (0.06807, 0.3048, 0.07093), (0.05268, 0.3048, -0.294), (0.0676, 0.3048, 0.05966), (0.06807, 0.3048, 0.08262), (0.06807, 0.3048, 0.2921), (0.06807, -0.2716, 0.07093), (0.06807, 0.3048, 0.3048), (0.05223, -0.2019, -0.3048), (0.05223, 0.3048, -0.3048), (0.06807, -0.3048, 0.3048), (0.05268, -0.2019, -0.294), (0.0676, -0.2696, 0.05966), (0.06807, -0.2737, 0.08262), (0.06807, -0.3048, 0.2921), (0.06807, 0.179, 0.3048), (0.06807, 0.3048, 0.7445), (0.06807, 0.179, 0.7445), (0.06807, 0.179, 0.314), (0.06807, 0.1702, 0.3048), (0.06807, 0.179, 0.7335), (0.06807, 0.2996, 0.7445), (0.06807, 0.1841, 0.7445), (0.06807, 0.2996, 0.4356), (0.06807, 0.1841, 0.4356), (0.06807, 0.1841, 0.4603), (0.06807, 0.3039, 0.7445), (0.06807, 0.3002, 0.7445), (0.06807, -0.2822, 0.3048), (0.06807, 0.09166, 0.3048), (0.06807, 0.05782, 0.3048), (0.05223, 0.179, -0.3048), (0.06807, 0.3048, 0.314), (0.05223, 0.1702, -0.3048), (0.06807, 0.3048, 0.7335), (0.06807, 0.2996, 0.4603), (0.06807, 0.1799, 0.7445), (0.06807, 0.1835, 0.7445), (0.05223, -0.1794, -0.3048), (0.05223, 0.09166, -0.3048), (0.05223, 0.05782, -0.3048), (0.05464, -0.2151, -0.06969), (0.05917, -0.00825, -0.04523), (0.06807, -0.285, 0.3048), (0.06807, 0.06191, 0.3048), (0.06759, -0.2798, 0.2914), (0.05763, -0.2301, 0.01374), (0.0, 0.01142, 0.03545), (0.2279, 0.007225, 0.02234), (0.2279, -0.2316, 0.02234), (0.0, -0.2316, 0.02234), (0.02052, 0.01062, 0.0322), (0.04972, -0.2316, 0.02234), (0.05794, -0.2316, 0.02234), (0.0416, 0.007697, 0.02019), (0.3048, 0.04681, 0.3048), (0.0, 0.04681, -0.3048), (0.2234, 0.04681, -0.3048), (0.2911, 0.04681, 0.3048), (0.3048, 0.04681, 0.07093), (0.2339, 0.04681, -0.3048), (0.2359, 0.04681, -0.294), (0.3027, 0.04681, 0.05966), (0.3048, 0.04681, 0.08262), (0.3048, 0.04681, 0.2921), (0.2677, 0.04681, 0.3048), (0.2054, 0.04681, -0.3048), (0.0, -0.0182, -0.08603), (0.2149, -0.01593, -0.06969), (0.2089, 0.04681, -0.3048), (0.2722, 0.04681, 0.3048), (0.2658, 0.04456, 0.2914), (0.2267, -0.001951, 0.01374), (0.04481, 0.04681, -0.3048), (0.02733, -0.01674, -0.08004), (0.05223, 0.04681, -0.3048), (0.04682, -0.01324, -0.06571), (0.2279, -0.0005115, 0.02234), (0.2208, -0.001786, -0.02797), (0.2208, -0.2226, -0.02797), (0.0, -0.2226, -0.02797), (0.055, -0.001786, -0.02797), (0.04817, -0.2226, -0.02797), (0.0, 0.1137, -0.2002), (0.07802, 0.1137, -0.2002), (0.05614, -0.2226, -0.02797), (0.06252, -0.002517, -0.02171), (0.2208, -0.008939, -0.02797)], [], [(34, 12, 2, 32), (196, 13, 3, 195), (51, 32, 2, 44), (279, 20, 0, 272), (198, 22, 4, 194), (277, 15, 11, 274), (39, 23, 5, 29), (80, 78, 53, 56), (36, 16, 12, 34), (197, 17, 13, 196), (278, 19, 15, 277), (29, 5, 16, 36), (194, 4, 17, 197), (272, 0, 19, 278), (280, 24, 20, 279), (199, 26, 22, 198), (41, 27, 23, 39), (276, 10, 24, 280), (189, 7, 26, 199), (30, 6, 27, 41), (213, 34, 32, 220), (202, 220, 32, 51), (22, 38, 28, 4), (13, 35, 31, 3), (215, 39, 29, 212), (300, 77, 54, 282), (214, 36, 34, 213), (17, 37, 35, 13), (212, 29, 36, 214), (4, 28, 37, 17), (26, 40, 38, 22), (216, 41, 39, 215), (7, 33, 40, 26), (218, 30, 41, 216), (12, 47, 44, 2), (68, 51, 44, 71), (23, 49, 42, 5), (285, 281, 46, 67), (16, 48, 47, 12), (5, 42, 48, 16), (27, 50, 49, 23), (6, 43, 50, 27), (204, 202, 51, 68), (65, 43, 52, 69), (236, 96, 93, 235), (301, 94, 91, 289), (231, 76, 58, 228), (76, 80, 56, 58), (78, 79, 55, 53), (43, 6, 62, 63), (273, 8, 60, 298), (226, 52, 59, 229), (52, 43, 63, 59), (6, 30, 61, 62), (47, 72, 71, 44), (49, 74, 70, 42), (48, 73, 72, 47), (42, 70, 73, 48), (50, 75, 74, 49), (43, 65, 75, 50), (126, 68, 71, 129), (295, 285, 67, 125), (210, 204, 68, 126), (123, 65, 69, 127), (63, 62, 78, 80), (298, 60, 77, 300), (229, 59, 76, 231), (59, 63, 80, 76), (62, 61, 79, 78), (101, 100, 53, 55), (237, 101, 55, 227), (100, 103, 56, 53), (302, 104, 86, 283), (103, 105, 58, 56), (290, 289, 91, 88), (92, 90, 89, 93), (98, 95, 89, 90), (99, 98, 90, 92), (96, 99, 92, 93), (233, 87, 96, 236), (287, 84, 94, 301), (83, 82, 95, 98), (85, 83, 98, 99), (87, 85, 99, 96), (106, 110, 100, 101), (238, 106, 101, 237), (110, 111, 103, 100), (303, 108, 104, 302), (111, 109, 105, 103), (82, 83, 110, 106), (232, 82, 106, 238), (83, 85, 111, 110), (288, 57, 108, 303), (85, 87, 109, 111), (385, 119, 118, 384), (387, 121, 117, 383), (386, 120, 119, 385), (383, 117, 120, 386), (388, 122, 121, 387), (379, 112, 122, 388), (192, 115, 118, 195), (309, 294, 114, 191), (242, 209, 115, 192), (189, 112, 116, 193), (247, 126, 129, 250), (311, 295, 125, 246), (257, 210, 126, 247), (244, 123, 127, 248), (72, 130, 129, 71), (74, 132, 128, 70), (73, 131, 130, 72), (70, 128, 131, 73), (75, 133, 132, 74), (65, 123, 133, 75), (251, 141, 140, 250), (253, 143, 139, 249), (252, 142, 141, 251), (249, 139, 142, 252), (254, 144, 143, 253), (244, 134, 144, 254), (381, 137, 140, 384), (186, 308, 319, 317), (393, 211, 137, 381), (379, 134, 138, 382), (224, 157, 150, 217), (222, 155, 152, 219), (223, 156, 155, 222), (217, 150, 156, 223), (225, 158, 157, 224), (221, 154, 158, 225), (326, 146, 153, 333), (355, 333, 153, 160), (328, 148, 145, 325), (205, 167, 161, 227), (327, 147, 146, 326), (325, 145, 147, 327), (329, 149, 148, 328), (331, 151, 149, 329), (230, 226, 159, 165), (357, 355, 160, 166), (349, 173, 172, 348), (206, 174, 171, 234), (344, 168, 162, 341), (218, 151, 163, 203), (339, 159, 164, 342), (240, 230, 165, 181), (363, 357, 166, 182), (203, 163, 167, 205), (342, 164, 168, 344), (350, 175, 161, 340), (207, 176, 162, 228), (235, 234, 171, 172), (346, 170, 173, 349), (232, 169, 174, 206), (351, 177, 175, 350), (208, 178, 176, 207), (345, 169, 177, 351), (233, 170, 178, 208), (243, 239, 179, 200), (321, 362, 180, 201), (258, 240, 181, 255), (322, 363, 182, 256), (394, 241, 183, 389), (399, 364, 184, 390), (398, 308, 186, 391), (411, 402, 188, 392), (409, 403, 187, 365), (119, 196, 195, 118), (121, 198, 194, 117), (120, 197, 196, 119), (117, 194, 197, 120), (122, 199, 198, 121), (112, 189, 199, 122), (31, 192, 195, 3), (276, 309, 191, 10), (219, 242, 192, 31), (7, 189, 193, 33), (221, 243, 200, 154), (332, 321, 201, 152), (146, 213, 220, 153), (160, 153, 220, 202), (148, 215, 212, 145), (147, 214, 213, 146), (145, 212, 214, 147), (149, 216, 215, 148), (151, 218, 216, 149), (166, 160, 202, 204), (173, 236, 235, 172), (168, 231, 228, 162), (159, 226, 229, 164), (182, 166, 204, 210), (164, 229, 231, 168), (175, 237, 227, 161), (170, 233, 236, 173), (177, 238, 237, 175), (169, 232, 238, 177), (201, 180, 209, 242), (256, 182, 210, 257), (390, 184, 211, 393), (38, 224, 217, 28), (35, 222, 219, 31), (37, 223, 222, 35), (28, 217, 223, 37), (40, 225, 224, 38), (33, 221, 225, 40), (79, 205, 227, 55), (69, 52, 226, 230), (95, 206, 234, 89), (30, 218, 203, 61), (127, 69, 230, 240), (61, 203, 205, 79), (105, 207, 228, 58), (93, 89, 234, 235), (82, 232, 206, 95), (109, 208, 207, 105), (87, 233, 208, 109), (193, 116, 239, 243), (248, 127, 240, 258), (382, 138, 241, 394), (152, 201, 242, 219), (33, 193, 243, 221), (137, 247, 250, 140), (296, 311, 246, 136), (211, 257, 247, 137), (134, 244, 248, 138), (130, 251, 250, 129), (132, 253, 249, 128), (131, 252, 251, 130), (128, 249, 252, 131), (133, 254, 253, 132), (123, 244, 254, 133), (241, 258, 255, 183), (364, 322, 256, 184), (184, 256, 257, 211), (138, 248, 258, 241), (296, 136, 259, 313), (389, 183, 260, 395), (352, 179, 261, 369), (375, 371, 263, 315), (401, 372, 264, 396), (377, 373, 265, 370), (337, 279, 272, 330), (335, 277, 274, 332), (336, 278, 277, 335), (330, 272, 278, 336), (338, 280, 279, 337), (334, 276, 280, 338), (358, 300, 282, 340), (343, 339, 281, 285), (359, 301, 289, 347), (331, 273, 298, 356), (353, 343, 285, 295), (356, 298, 300, 358), (360, 302, 283, 341), (348, 347, 289, 290), (345, 287, 301, 359), (361, 303, 302, 360), (346, 288, 303, 361), (367, 352, 294, 309), (368, 353, 295, 311), (410, 405, 308, 366), (14, 268, 275, 9), (45, 9, 275, 297), (21, 270, 267, 1), (18, 269, 268, 14), (1, 267, 269, 18), (25, 271, 270, 21), (8, 273, 271, 25), (66, 45, 297, 299), (97, 291, 290, 88), (81, 286, 283, 86), (46, 281, 284, 64), (124, 66, 299, 305), (64, 284, 286, 81), (102, 292, 282, 54), (57, 288, 291, 97), (107, 293, 292, 102), (84, 287, 293, 107), (190, 113, 304, 310), (245, 124, 305, 312), (380, 135, 306, 397), (400, 366, 308, 398), (404, 406, 307, 185), (334, 367, 309, 276), (11, 190, 310, 274), (354, 368, 311, 296), (135, 245, 312, 306), (354, 296, 313, 323), (114, 294, 314, 262), (378, 375, 315, 324), (374, 376, 316, 266), (408, 407, 317, 319), (405, 315, 320, 408), (315, 263, 318, 320), (268, 326, 333, 275), (297, 275, 333, 355), (270, 328, 325, 267), (269, 327, 326, 268), (267, 325, 327, 269), (271, 329, 328, 270), (273, 331, 329, 271), (299, 297, 355, 357), (291, 349, 348, 290), (286, 344, 341, 283), (281, 339, 342, 284), (305, 299, 357, 363), (284, 342, 344, 286), (292, 350, 340, 282), (288, 346, 349, 291), (293, 351, 350, 292), (287, 345, 351, 293), (310, 304, 362, 321), (312, 305, 363, 322), (397, 306, 364, 399), (406, 409, 365, 307), (274, 310, 321, 332), (306, 312, 322, 364), (294, 352, 369, 314), (376, 377, 370, 316), (157, 337, 330, 150), (155, 335, 332, 152), (156, 336, 335, 155), (150, 330, 336, 156), (158, 338, 337, 157), (154, 334, 338, 158), (167, 358, 340, 161), (165, 159, 339, 343), (174, 359, 347, 171), (151, 331, 356, 163), (181, 165, 343, 353), (163, 356, 358, 167), (176, 360, 341, 162), (172, 171, 347, 348), (169, 345, 359, 174), (178, 361, 360, 176), (170, 346, 361, 178), (200, 179, 352, 367), (255, 181, 353, 368), (402, 410, 366, 188), (392, 188, 366, 400), (154, 200, 367, 334), (183, 255, 368, 354), (183, 354, 323, 260), (372, 378, 324, 264), (313, 259, 371, 375), (395, 260, 372, 401), (369, 261, 373, 377), (323, 313, 375, 378), (262, 314, 376, 374), (314, 369, 377, 376), (260, 323, 378, 372), (141, 385, 384, 140), (143, 387, 383, 139), (142, 386, 385, 141), (139, 383, 386, 142), (144, 388, 387, 143), (134, 379, 388, 144), (115, 381, 384, 118), (209, 393, 381, 115), (112, 379, 382, 116), (239, 394, 389, 179), (362, 399, 390, 180), (307, 398, 391, 185), (403, 411, 392, 187), (180, 390, 393, 209), (116, 382, 394, 239), (179, 389, 395, 261), (373, 401, 396, 265), (113, 380, 397, 304), (365, 400, 398, 307), (304, 397, 399, 362), (187, 392, 400, 365), (261, 395, 401, 373), (396, 264, 402, 411), (370, 265, 403, 409), (324, 315, 405, 410), (266, 316, 406, 404), (320, 318, 407, 408), (308, 405, 408, 319), (316, 370, 409, 406), (264, 324, 410, 402), (265, 396, 411, 403)])
me_cube.polygons.foreach_set('use_smooth', [True] * 382)
me_cube.materials.append(mat_crockery)
me_cube.use_remesh_preserve_volume = False
me_cube.use_remesh_preserve_attributes = False
me_cube.use_mirror_vertex_groups = False
me_cube.update()

# ---- objects
ob_plane_002 = bpy.data.objects.new('Plane.002', me_plane_007)
ob_plane_001 = bpy.data.objects.new('Plane.001', me_plane_006)
ob_empty = bpy.data.objects.new('Empty', None)
ob_cylinder = bpy.data.objects.new('Cylinder', me_cylinder)
ob_plane = bpy.data.objects.new('Plane', me_plane_005)
ob_cube = bpy.data.objects.new('Cube', me_cube)
ob_camera = bpy.data.objects.new('Camera', cam_camera)
ob_sun = bpy.data.objects.new('Sun', light_sun)

# ---- transforms, parenting, visibility, modifiers, constraints
ob_plane_002.location = (0.0, 0.2746, 0.7136)
ob_plane_002.lineart.crease_threshold = 0.0
_m = ob_plane_002.modifiers.new('Subsurf', 'SUBSURF')
_m.uv_smooth = 'PRESERVE_CORNERS'
_m.quality = 2
_m.levels = 2
ob_plane_001.location = (0.0, 0.2746, 0.7132)
ob_plane_001.lineart.crease_threshold = 0.0
_m = ob_plane_001.modifiers.new('Subsurf', 'SUBSURF')
_m.uv_smooth = 'PRESERVE_CORNERS'
_m.quality = 2
_m.levels = 2
ob_empty.location = (7.817e-05, -0.06367, 0.4327)
ob_empty.empty_image_offset = (0.0, 0.0)
ob_empty.lineart.crease_threshold = 0.0
ob_cylinder.location = (0.1643, -0.323, 0.4162)
ob_cylinder.lineart.crease_threshold = 0.0
_m = ob_cylinder.modifiers.new('Subsurf', 'SUBSURF')
_m.uv_smooth = 'PRESERVE_CORNERS'
_m.quality = 2
_m.levels = 2
_m.show_only_control_edges = False
ob_plane.location = (0.0, -0.1073, 0.4194)
ob_plane.lineart.crease_threshold = 0.0
_m = ob_plane.modifiers.new('Subsurf', 'SUBSURF')
_m.uv_smooth = 'PRESERVE_CORNERS'
_m.quality = 2
_m.show_only_control_edges = False
_m = ob_plane.modifiers.new('Mirror', 'MIRROR')
_m.use_clip = True
ob_cube.location = (0.0, 0.0, 0.211)
ob_cube.scale = (0.6042, 1.135, 0.6719)
ob_cube.lineart.crease_threshold = 0.0
_m = ob_cube.modifiers.new('Subsurf', 'SUBSURF')
_m.uv_smooth = 'PRESERVE_CORNERS'
_m.quality = 2
_m.levels = 2
_m = ob_cube.modifiers.new('Mirror', 'MIRROR')
_m.use_clip = True
ob_camera.location = (0.6275, -1.473, 1.636)
ob_camera.rotation_euler = (0.9106, -0.07532, 0.4746)
ob_camera.scale = (1.0, 1.0, 1.0)
ob_camera.lock_rotations_4d = False
ob_camera.empty_display_type = 'ARROWS'
ob_camera.color = (0.0, 0.0, 0.0, 0.0)
ob_camera.display_type = 'WIRE'
ob_camera.lineart.crease_threshold = 0.0
ob_sun.location = (1.552, -5.7, 2.36)
ob_sun.lineart.crease_threshold = 0.0
_c = ob_sun.constraints.new('COPY_ROTATION'); _c.name = 'Copy Rotation'
_c.target = ob_camera

# ---- collection membership
col_collection_1.objects.link(ob_plane_002)
col_collection_1.objects.link(ob_plane_001)
col_collection_1.objects.link(ob_empty)
col_collection_1.objects.link(ob_cylinder)
col_collection_1.objects.link(ob_plane)
col_collection_1.objects.link(ob_cube)
col_collection_2.objects.link(ob_camera)
col_collection_2.objects.link(ob_sun)

# ---- scene / render settings (as saved in the file)
scene.camera = ob_camera
scene.frame_start = 1; scene.frame_end = 250; scene.frame_set(23)
scene.render.engine = 'CYCLES'
scene.render.image_settings.color_mode = 'RGB'
scene.render.image_settings.compression = 90
scene.render.resolution_x = 1280
scene.render.resolution_y = 720
scene.render.dither_intensity = 0.0
scene.cycles.feature_set = 'EXPERIMENTAL'
scene.cycles.use_denoising = False
scene.cycles.samples = 1000
scene.cycles.sampling_pattern = 'TABULATED_SOBOL'
scene.cycles.light_sampling_threshold = 0.0
scene.cycles.use_adaptive_sampling = False
scene.cycles.use_light_tree = False
scene.cycles.blur_glossy = 0.0
scene.cycles.max_bounces = 128
scene.cycles.diffuse_bounces = 128
scene.cycles.glossy_bounces = 128
scene.cycles.transmission_bounces = 128
scene.cycles.volume_bounces = 1
scene.cycles.transparent_max_bounces = 128
scene.cycles.pixel_filter_type = 'GAUSSIAN'
scene.cycles.sample_clamp_indirect = 0.0
scene.view_settings.view_transform = 'Standard'
bpy.context.view_layer.update()
